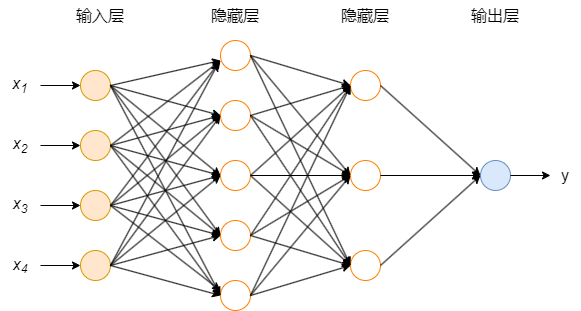

The diagram above was exported from draw.io. Its source (the exported page's mxGraphModel, read from the mxfile embedded in the PNG):
<mxGraphModel dx="786" dy="866" grid="1" gridSize="10" guides="1" tooltips="1" connect="1" arrows="1" fold="1" page="1" pageScale="1" pageWidth="827" pageHeight="1169" math="0" shadow="0">
  <root>
    <mxCell id="0" />
    <mxCell id="1" parent="0" />
    <mxCell id="6epdSU2XaoRqhsCJbWuY-1" value="" style="ellipse;whiteSpace=wrap;html=1;aspect=fixed;fillColor=#ffe6cc;strokeColor=#d79b00;" vertex="1" parent="1">
      <mxGeometry x="80" y="170" width="30" height="30" as="geometry" />
    </mxCell>
    <mxCell id="6epdSU2XaoRqhsCJbWuY-2" value="" style="ellipse;whiteSpace=wrap;html=1;aspect=fixed;fillColor=#ffe6cc;strokeColor=#d79b00;" vertex="1" parent="1">
      <mxGeometry x="80" y="230" width="30" height="30" as="geometry" />
    </mxCell>
    <mxCell id="6epdSU2XaoRqhsCJbWuY-3" value="" style="ellipse;whiteSpace=wrap;html=1;aspect=fixed;fillColor=#ffe6cc;strokeColor=#d79b00;" vertex="1" parent="1">
      <mxGeometry x="80" y="290" width="30" height="30" as="geometry" />
    </mxCell>
    <mxCell id="6epdSU2XaoRqhsCJbWuY-4" value="" style="ellipse;whiteSpace=wrap;html=1;aspect=fixed;fillColor=#ffe6cc;strokeColor=#d79b00;" vertex="1" parent="1">
      <mxGeometry x="80" y="350" width="30" height="30" as="geometry" />
    </mxCell>
    <mxCell id="6epdSU2XaoRqhsCJbWuY-5" value="" style="ellipse;whiteSpace=wrap;html=1;aspect=fixed;strokeColor=#FF8000;" vertex="1" parent="1">
      <mxGeometry x="220" y="260" width="30" height="30" as="geometry" />
    </mxCell>
    <mxCell id="6epdSU2XaoRqhsCJbWuY-6" value="" style="ellipse;whiteSpace=wrap;html=1;aspect=fixed;strokeColor=#FF8000;" vertex="1" parent="1">
      <mxGeometry x="220" y="200" width="30" height="30" as="geometry" />
    </mxCell>
    <mxCell id="6epdSU2XaoRqhsCJbWuY-7" value="" style="ellipse;whiteSpace=wrap;html=1;aspect=fixed;strokeColor=#FF8000;" vertex="1" parent="1">
      <mxGeometry x="220" y="320" width="30" height="30" as="geometry" />
    </mxCell>
    <mxCell id="6epdSU2XaoRqhsCJbWuY-8" value="" style="ellipse;whiteSpace=wrap;html=1;aspect=fixed;strokeColor=#FF8000;" vertex="1" parent="1">
      <mxGeometry x="220" y="380" width="30" height="30" as="geometry" />
    </mxCell>
    <mxCell id="6epdSU2XaoRqhsCJbWuY-9" value="" style="ellipse;whiteSpace=wrap;html=1;aspect=fixed;strokeColor=#FF8000;" vertex="1" parent="1">
      <mxGeometry x="220" y="140" width="30" height="30" as="geometry" />
    </mxCell>
    <mxCell id="6epdSU2XaoRqhsCJbWuY-10" value="" style="ellipse;whiteSpace=wrap;html=1;aspect=fixed;strokeColor=#FF8000;" vertex="1" parent="1">
      <mxGeometry x="350" y="170" width="30" height="30" as="geometry" />
    </mxCell>
    <mxCell id="6epdSU2XaoRqhsCJbWuY-11" value="" style="ellipse;whiteSpace=wrap;html=1;aspect=fixed;strokeColor=#FF8000;" vertex="1" parent="1">
      <mxGeometry x="350" y="260" width="30" height="30" as="geometry" />
    </mxCell>
    <mxCell id="6epdSU2XaoRqhsCJbWuY-12" value="" style="ellipse;whiteSpace=wrap;html=1;aspect=fixed;strokeColor=#FF8000;" vertex="1" parent="1">
      <mxGeometry x="350" y="350" width="30" height="30" as="geometry" />
    </mxCell>
    <mxCell id="6epdSU2XaoRqhsCJbWuY-13" value="" style="ellipse;whiteSpace=wrap;html=1;aspect=fixed;fillColor=#dae8fc;strokeColor=#6c8ebf;" vertex="1" parent="1">
      <mxGeometry x="480" y="260" width="30" height="30" as="geometry" />
    </mxCell>
    <mxCell id="6epdSU2XaoRqhsCJbWuY-19" value="" style="endArrow=classic;html=1;rounded=0;exitX=1;exitY=0.5;exitDx=0;exitDy=0;" edge="1" parent="1" source="6epdSU2XaoRqhsCJbWuY-1">
      <mxGeometry width="50" height="50" relative="1" as="geometry">
        <mxPoint x="130" y="190" as="sourcePoint" />
        <mxPoint x="220" y="160" as="targetPoint" />
      </mxGeometry>
    </mxCell>
    <mxCell id="6epdSU2XaoRqhsCJbWuY-20" value="" style="endArrow=classic;html=1;rounded=0;exitX=1;exitY=0.5;exitDx=0;exitDy=0;entryX=0;entryY=0.5;entryDx=0;entryDy=0;" edge="1" parent="1" source="6epdSU2XaoRqhsCJbWuY-1" target="6epdSU2XaoRqhsCJbWuY-6">
      <mxGeometry width="50" height="50" relative="1" as="geometry">
        <mxPoint x="140" y="240" as="sourcePoint" />
        <mxPoint x="190" y="190" as="targetPoint" />
        <Array as="points" />
      </mxGeometry>
    </mxCell>
    <mxCell id="6epdSU2XaoRqhsCJbWuY-21" value="" style="endArrow=classic;html=1;rounded=0;exitX=1;exitY=0.5;exitDx=0;exitDy=0;entryX=0;entryY=0.5;entryDx=0;entryDy=0;" edge="1" parent="1" source="6epdSU2XaoRqhsCJbWuY-1" target="6epdSU2XaoRqhsCJbWuY-5">
      <mxGeometry width="50" height="50" relative="1" as="geometry">
        <mxPoint x="130" y="270" as="sourcePoint" />
        <mxPoint x="180" y="220" as="targetPoint" />
      </mxGeometry>
    </mxCell>
    <mxCell id="6epdSU2XaoRqhsCJbWuY-22" value="" style="endArrow=classic;html=1;rounded=0;exitX=1;exitY=0.5;exitDx=0;exitDy=0;entryX=0;entryY=0.5;entryDx=0;entryDy=0;" edge="1" parent="1" source="6epdSU2XaoRqhsCJbWuY-1" target="6epdSU2XaoRqhsCJbWuY-7">
      <mxGeometry width="50" height="50" relative="1" as="geometry">
        <mxPoint x="120" y="390" as="sourcePoint" />
        <mxPoint x="170" y="340" as="targetPoint" />
      </mxGeometry>
    </mxCell>
    <mxCell id="6epdSU2XaoRqhsCJbWuY-23" value="" style="endArrow=classic;html=1;rounded=0;exitX=1;exitY=0.5;exitDx=0;exitDy=0;entryX=0;entryY=0.5;entryDx=0;entryDy=0;" edge="1" parent="1" source="6epdSU2XaoRqhsCJbWuY-1" target="6epdSU2XaoRqhsCJbWuY-8">
      <mxGeometry width="50" height="50" relative="1" as="geometry">
        <mxPoint x="120" y="450" as="sourcePoint" />
        <mxPoint x="170" y="400" as="targetPoint" />
      </mxGeometry>
    </mxCell>
    <mxCell id="6epdSU2XaoRqhsCJbWuY-24" value="" style="endArrow=classic;html=1;rounded=0;exitX=1;exitY=0.5;exitDx=0;exitDy=0;" edge="1" parent="1" source="6epdSU2XaoRqhsCJbWuY-2">
      <mxGeometry width="50" height="50" relative="1" as="geometry">
        <mxPoint x="140" y="240" as="sourcePoint" />
        <mxPoint x="220" y="160" as="targetPoint" />
      </mxGeometry>
    </mxCell>
    <mxCell id="6epdSU2XaoRqhsCJbWuY-25" value="" style="endArrow=classic;html=1;rounded=0;exitX=1;exitY=0.5;exitDx=0;exitDy=0;entryX=0;entryY=0.5;entryDx=0;entryDy=0;" edge="1" parent="1" source="6epdSU2XaoRqhsCJbWuY-2" target="6epdSU2XaoRqhsCJbWuY-6">
      <mxGeometry width="50" height="50" relative="1" as="geometry">
        <mxPoint x="130" y="470" as="sourcePoint" />
        <mxPoint x="180" y="420" as="targetPoint" />
      </mxGeometry>
    </mxCell>
    <mxCell id="6epdSU2XaoRqhsCJbWuY-26" value="" style="endArrow=classic;html=1;rounded=0;exitX=1;exitY=0.5;exitDx=0;exitDy=0;entryX=0;entryY=0.5;entryDx=0;entryDy=0;" edge="1" parent="1" source="6epdSU2XaoRqhsCJbWuY-2" target="6epdSU2XaoRqhsCJbWuY-5">
      <mxGeometry width="50" height="50" relative="1" as="geometry">
        <mxPoint x="160" y="520" as="sourcePoint" />
        <mxPoint x="210" y="470" as="targetPoint" />
      </mxGeometry>
    </mxCell>
    <mxCell id="6epdSU2XaoRqhsCJbWuY-27" value="" style="endArrow=classic;html=1;rounded=0;entryX=0;entryY=0.5;entryDx=0;entryDy=0;" edge="1" parent="1" target="6epdSU2XaoRqhsCJbWuY-8">
      <mxGeometry width="50" height="50" relative="1" as="geometry">
        <mxPoint x="110" y="245" as="sourcePoint" />
        <mxPoint x="220" y="485" as="targetPoint" />
      </mxGeometry>
    </mxCell>
    <mxCell id="6epdSU2XaoRqhsCJbWuY-28" value="" style="endArrow=classic;html=1;rounded=0;entryX=0;entryY=0.5;entryDx=0;entryDy=0;exitX=1;exitY=0.5;exitDx=0;exitDy=0;" edge="1" parent="1" source="6epdSU2XaoRqhsCJbWuY-2" target="6epdSU2XaoRqhsCJbWuY-7">
      <mxGeometry width="50" height="50" relative="1" as="geometry">
        <mxPoint x="120" y="250" as="sourcePoint" />
        <mxPoint x="160" y="480" as="targetPoint" />
      </mxGeometry>
    </mxCell>
    <mxCell id="6epdSU2XaoRqhsCJbWuY-29" value="" style="endArrow=classic;html=1;rounded=0;exitX=1;exitY=0.5;exitDx=0;exitDy=0;entryX=0;entryY=0.5;entryDx=0;entryDy=0;" edge="1" parent="1" source="6epdSU2XaoRqhsCJbWuY-3" target="6epdSU2XaoRqhsCJbWuY-7">
      <mxGeometry width="50" height="50" relative="1" as="geometry">
        <mxPoint x="280" y="400" as="sourcePoint" />
        <mxPoint x="330" y="350" as="targetPoint" />
      </mxGeometry>
    </mxCell>
    <mxCell id="6epdSU2XaoRqhsCJbWuY-30" value="" style="endArrow=classic;html=1;rounded=0;exitX=1;exitY=0.5;exitDx=0;exitDy=0;entryX=0;entryY=0.5;entryDx=0;entryDy=0;" edge="1" parent="1" source="6epdSU2XaoRqhsCJbWuY-3" target="6epdSU2XaoRqhsCJbWuY-6">
      <mxGeometry width="50" height="50" relative="1" as="geometry">
        <mxPoint x="200" y="510" as="sourcePoint" />
        <mxPoint x="250" y="460" as="targetPoint" />
      </mxGeometry>
    </mxCell>
    <mxCell id="6epdSU2XaoRqhsCJbWuY-31" value="" style="endArrow=classic;html=1;rounded=0;exitX=1;exitY=0.5;exitDx=0;exitDy=0;entryX=0;entryY=0.5;entryDx=0;entryDy=0;" edge="1" parent="1" source="6epdSU2XaoRqhsCJbWuY-3" target="6epdSU2XaoRqhsCJbWuY-5">
      <mxGeometry width="50" height="50" relative="1" as="geometry">
        <mxPoint x="160" y="400" as="sourcePoint" />
        <mxPoint x="230" y="480" as="targetPoint" />
      </mxGeometry>
    </mxCell>
    <mxCell id="6epdSU2XaoRqhsCJbWuY-32" value="" style="endArrow=classic;html=1;rounded=0;exitX=1;exitY=0.5;exitDx=0;exitDy=0;" edge="1" parent="1" source="6epdSU2XaoRqhsCJbWuY-3">
      <mxGeometry width="50" height="50" relative="1" as="geometry">
        <mxPoint x="100" y="500" as="sourcePoint" />
        <mxPoint x="220" y="160" as="targetPoint" />
      </mxGeometry>
    </mxCell>
    <mxCell id="6epdSU2XaoRqhsCJbWuY-33" value="" style="endArrow=classic;html=1;rounded=0;exitX=1;exitY=0.5;exitDx=0;exitDy=0;" edge="1" parent="1" source="6epdSU2XaoRqhsCJbWuY-3">
      <mxGeometry width="50" height="50" relative="1" as="geometry">
        <mxPoint x="180" y="510" as="sourcePoint" />
        <mxPoint x="220" y="390" as="targetPoint" />
      </mxGeometry>
    </mxCell>
    <mxCell id="6epdSU2XaoRqhsCJbWuY-34" value="" style="endArrow=classic;html=1;rounded=0;exitX=1;exitY=0.5;exitDx=0;exitDy=0;entryX=0;entryY=0.5;entryDx=0;entryDy=0;" edge="1" parent="1" source="6epdSU2XaoRqhsCJbWuY-4" target="6epdSU2XaoRqhsCJbWuY-8">
      <mxGeometry width="50" height="50" relative="1" as="geometry">
        <mxPoint x="230" y="520" as="sourcePoint" />
        <mxPoint x="280" y="470" as="targetPoint" />
      </mxGeometry>
    </mxCell>
    <mxCell id="6epdSU2XaoRqhsCJbWuY-35" value="" style="endArrow=classic;html=1;rounded=0;exitX=1;exitY=0.5;exitDx=0;exitDy=0;entryX=0;entryY=0.5;entryDx=0;entryDy=0;" edge="1" parent="1" source="6epdSU2XaoRqhsCJbWuY-4" target="6epdSU2XaoRqhsCJbWuY-7">
      <mxGeometry width="50" height="50" relative="1" as="geometry">
        <mxPoint x="180" y="520" as="sourcePoint" />
        <mxPoint x="230" y="470" as="targetPoint" />
      </mxGeometry>
    </mxCell>
    <mxCell id="6epdSU2XaoRqhsCJbWuY-36" value="" style="endArrow=classic;html=1;rounded=0;exitX=1;exitY=0.5;exitDx=0;exitDy=0;entryX=0;entryY=0.5;entryDx=0;entryDy=0;" edge="1" parent="1" source="6epdSU2XaoRqhsCJbWuY-4" target="6epdSU2XaoRqhsCJbWuY-5">
      <mxGeometry width="50" height="50" relative="1" as="geometry">
        <mxPoint x="160" y="530" as="sourcePoint" />
        <mxPoint x="210" y="480" as="targetPoint" />
      </mxGeometry>
    </mxCell>
    <mxCell id="6epdSU2XaoRqhsCJbWuY-37" value="" style="endArrow=classic;html=1;rounded=0;exitX=1;exitY=0.5;exitDx=0;exitDy=0;entryX=0;entryY=0.5;entryDx=0;entryDy=0;" edge="1" parent="1" source="6epdSU2XaoRqhsCJbWuY-4" target="6epdSU2XaoRqhsCJbWuY-6">
      <mxGeometry width="50" height="50" relative="1" as="geometry">
        <mxPoint x="150" y="430" as="sourcePoint" />
        <mxPoint x="210" y="430" as="targetPoint" />
      </mxGeometry>
    </mxCell>
    <mxCell id="6epdSU2XaoRqhsCJbWuY-38" value="" style="endArrow=classic;html=1;rounded=0;exitX=1;exitY=0.5;exitDx=0;exitDy=0;entryX=-0.067;entryY=0.744;entryDx=0;entryDy=0;entryPerimeter=0;" edge="1" parent="1" source="6epdSU2XaoRqhsCJbWuY-4" target="6epdSU2XaoRqhsCJbWuY-9">
      <mxGeometry width="50" height="50" relative="1" as="geometry">
        <mxPoint x="160" y="480" as="sourcePoint" />
        <mxPoint x="210" y="430" as="targetPoint" />
      </mxGeometry>
    </mxCell>
    <mxCell id="6epdSU2XaoRqhsCJbWuY-39" value="" style="endArrow=classic;html=1;rounded=0;exitX=1;exitY=0.5;exitDx=0;exitDy=0;entryX=0;entryY=0.5;entryDx=0;entryDy=0;" edge="1" parent="1" source="6epdSU2XaoRqhsCJbWuY-8" target="6epdSU2XaoRqhsCJbWuY-12">
      <mxGeometry width="50" height="50" relative="1" as="geometry">
        <mxPoint x="350" y="480" as="sourcePoint" />
        <mxPoint x="400" y="430" as="targetPoint" />
      </mxGeometry>
    </mxCell>
    <mxCell id="6epdSU2XaoRqhsCJbWuY-40" value="" style="endArrow=classic;html=1;rounded=0;exitX=1;exitY=0.5;exitDx=0;exitDy=0;entryX=0;entryY=0.5;entryDx=0;entryDy=0;" edge="1" parent="1" source="6epdSU2XaoRqhsCJbWuY-8" target="6epdSU2XaoRqhsCJbWuY-11">
      <mxGeometry width="50" height="50" relative="1" as="geometry">
        <mxPoint x="310" y="500" as="sourcePoint" />
        <mxPoint x="360" y="450" as="targetPoint" />
      </mxGeometry>
    </mxCell>
    <mxCell id="6epdSU2XaoRqhsCJbWuY-41" value="" style="endArrow=classic;html=1;rounded=0;exitX=1;exitY=0.5;exitDx=0;exitDy=0;entryX=0;entryY=0.5;entryDx=0;entryDy=0;" edge="1" parent="1" source="6epdSU2XaoRqhsCJbWuY-8" target="6epdSU2XaoRqhsCJbWuY-10">
      <mxGeometry width="50" height="50" relative="1" as="geometry">
        <mxPoint x="280" y="430" as="sourcePoint" />
        <mxPoint x="350" y="490" as="targetPoint" />
      </mxGeometry>
    </mxCell>
    <mxCell id="6epdSU2XaoRqhsCJbWuY-42" value="" style="endArrow=classic;html=1;rounded=0;exitX=1;exitY=0.5;exitDx=0;exitDy=0;entryX=0;entryY=0.5;entryDx=0;entryDy=0;" edge="1" parent="1" source="6epdSU2XaoRqhsCJbWuY-7" target="6epdSU2XaoRqhsCJbWuY-12">
      <mxGeometry width="50" height="50" relative="1" as="geometry">
        <mxPoint x="330" y="470" as="sourcePoint" />
        <mxPoint x="340" y="360" as="targetPoint" />
      </mxGeometry>
    </mxCell>
    <mxCell id="6epdSU2XaoRqhsCJbWuY-43" value="" style="endArrow=classic;html=1;rounded=0;exitX=1;exitY=0.5;exitDx=0;exitDy=0;entryX=0;entryY=0.5;entryDx=0;entryDy=0;" edge="1" parent="1" source="6epdSU2XaoRqhsCJbWuY-7" target="6epdSU2XaoRqhsCJbWuY-11">
      <mxGeometry width="50" height="50" relative="1" as="geometry">
        <mxPoint x="370" y="440" as="sourcePoint" />
        <mxPoint x="420" y="390" as="targetPoint" />
      </mxGeometry>
    </mxCell>
    <mxCell id="6epdSU2XaoRqhsCJbWuY-44" value="" style="endArrow=classic;html=1;rounded=0;exitX=1;exitY=0.5;exitDx=0;exitDy=0;entryX=0;entryY=0.5;entryDx=0;entryDy=0;" edge="1" parent="1" source="6epdSU2XaoRqhsCJbWuY-5" target="6epdSU2XaoRqhsCJbWuY-11">
      <mxGeometry width="50" height="50" relative="1" as="geometry">
        <mxPoint x="390" y="480" as="sourcePoint" />
        <mxPoint x="440" y="430" as="targetPoint" />
      </mxGeometry>
    </mxCell>
    <mxCell id="6epdSU2XaoRqhsCJbWuY-45" value="" style="endArrow=classic;html=1;rounded=0;exitX=1;exitY=0.5;exitDx=0;exitDy=0;entryX=0;entryY=0.5;entryDx=0;entryDy=0;" edge="1" parent="1" source="6epdSU2XaoRqhsCJbWuY-6" target="6epdSU2XaoRqhsCJbWuY-11">
      <mxGeometry width="50" height="50" relative="1" as="geometry">
        <mxPoint x="360" y="470" as="sourcePoint" />
        <mxPoint x="410" y="420" as="targetPoint" />
      </mxGeometry>
    </mxCell>
    <mxCell id="6epdSU2XaoRqhsCJbWuY-46" value="" style="endArrow=classic;html=1;rounded=0;exitX=1;exitY=0.5;exitDx=0;exitDy=0;entryX=0;entryY=0.5;entryDx=0;entryDy=0;" edge="1" parent="1" source="6epdSU2XaoRqhsCJbWuY-7" target="6epdSU2XaoRqhsCJbWuY-10">
      <mxGeometry width="50" height="50" relative="1" as="geometry">
        <mxPoint x="260" y="460" as="sourcePoint" />
        <mxPoint x="310" y="410" as="targetPoint" />
      </mxGeometry>
    </mxCell>
    <mxCell id="6epdSU2XaoRqhsCJbWuY-47" value="" style="endArrow=classic;html=1;rounded=0;exitX=1;exitY=0.5;exitDx=0;exitDy=0;entryX=0;entryY=0.5;entryDx=0;entryDy=0;" edge="1" parent="1" source="6epdSU2XaoRqhsCJbWuY-5" target="6epdSU2XaoRqhsCJbWuY-12">
      <mxGeometry width="50" height="50" relative="1" as="geometry">
        <mxPoint x="360" y="490" as="sourcePoint" />
        <mxPoint x="410" y="440" as="targetPoint" />
      </mxGeometry>
    </mxCell>
    <mxCell id="6epdSU2XaoRqhsCJbWuY-48" value="" style="endArrow=classic;html=1;rounded=0;exitX=1;exitY=0.5;exitDx=0;exitDy=0;entryX=0;entryY=0.5;entryDx=0;entryDy=0;" edge="1" parent="1" source="6epdSU2XaoRqhsCJbWuY-5" target="6epdSU2XaoRqhsCJbWuY-10">
      <mxGeometry width="50" height="50" relative="1" as="geometry">
        <mxPoint x="360" y="460" as="sourcePoint" />
        <mxPoint x="410" y="410" as="targetPoint" />
      </mxGeometry>
    </mxCell>
    <mxCell id="6epdSU2XaoRqhsCJbWuY-49" value="" style="endArrow=classic;html=1;rounded=0;exitX=1;exitY=0.5;exitDx=0;exitDy=0;entryX=0;entryY=0.5;entryDx=0;entryDy=0;" edge="1" parent="1" source="6epdSU2XaoRqhsCJbWuY-6" target="6epdSU2XaoRqhsCJbWuY-12">
      <mxGeometry width="50" height="50" relative="1" as="geometry">
        <mxPoint x="370" y="470" as="sourcePoint" />
        <mxPoint x="420" y="420" as="targetPoint" />
      </mxGeometry>
    </mxCell>
    <mxCell id="6epdSU2XaoRqhsCJbWuY-50" value="" style="endArrow=classic;html=1;rounded=0;exitX=1;exitY=0.5;exitDx=0;exitDy=0;entryX=0;entryY=0.5;entryDx=0;entryDy=0;" edge="1" parent="1" source="6epdSU2XaoRqhsCJbWuY-6" target="6epdSU2XaoRqhsCJbWuY-10">
      <mxGeometry width="50" height="50" relative="1" as="geometry">
        <mxPoint x="410" y="460" as="sourcePoint" />
        <mxPoint x="460" y="410" as="targetPoint" />
      </mxGeometry>
    </mxCell>
    <mxCell id="6epdSU2XaoRqhsCJbWuY-51" value="" style="endArrow=classic;html=1;rounded=0;exitX=1;exitY=0.5;exitDx=0;exitDy=0;entryX=0;entryY=0.5;entryDx=0;entryDy=0;" edge="1" parent="1" source="6epdSU2XaoRqhsCJbWuY-9" target="6epdSU2XaoRqhsCJbWuY-10">
      <mxGeometry width="50" height="50" relative="1" as="geometry">
        <mxPoint x="300" y="480" as="sourcePoint" />
        <mxPoint x="350" y="430" as="targetPoint" />
      </mxGeometry>
    </mxCell>
    <mxCell id="6epdSU2XaoRqhsCJbWuY-52" value="" style="endArrow=classic;html=1;rounded=0;exitX=1;exitY=0.5;exitDx=0;exitDy=0;entryX=0;entryY=0.5;entryDx=0;entryDy=0;" edge="1" parent="1" source="6epdSU2XaoRqhsCJbWuY-9" target="6epdSU2XaoRqhsCJbWuY-12">
      <mxGeometry width="50" height="50" relative="1" as="geometry">
        <mxPoint x="410" y="470" as="sourcePoint" />
        <mxPoint x="460" y="420" as="targetPoint" />
      </mxGeometry>
    </mxCell>
    <mxCell id="6epdSU2XaoRqhsCJbWuY-53" value="" style="endArrow=classic;html=1;rounded=0;exitX=1;exitY=0.5;exitDx=0;exitDy=0;entryX=0;entryY=0.5;entryDx=0;entryDy=0;" edge="1" parent="1" source="6epdSU2XaoRqhsCJbWuY-9" target="6epdSU2XaoRqhsCJbWuY-11">
      <mxGeometry width="50" height="50" relative="1" as="geometry">
        <mxPoint x="400" y="460" as="sourcePoint" />
        <mxPoint x="470" y="230" as="targetPoint" />
      </mxGeometry>
    </mxCell>
    <mxCell id="6epdSU2XaoRqhsCJbWuY-54" value="" style="endArrow=classic;html=1;rounded=0;exitX=1;exitY=0.5;exitDx=0;exitDy=0;entryX=0;entryY=0.5;entryDx=0;entryDy=0;" edge="1" parent="1" source="6epdSU2XaoRqhsCJbWuY-12" target="6epdSU2XaoRqhsCJbWuY-13">
      <mxGeometry width="50" height="50" relative="1" as="geometry">
        <mxPoint x="450" y="440" as="sourcePoint" />
        <mxPoint x="500" y="390" as="targetPoint" />
      </mxGeometry>
    </mxCell>
    <mxCell id="6epdSU2XaoRqhsCJbWuY-56" value="" style="endArrow=classic;html=1;rounded=0;exitX=1;exitY=0.5;exitDx=0;exitDy=0;entryX=0;entryY=0.5;entryDx=0;entryDy=0;" edge="1" parent="1" source="6epdSU2XaoRqhsCJbWuY-11" target="6epdSU2XaoRqhsCJbWuY-13">
      <mxGeometry width="50" height="50" relative="1" as="geometry">
        <mxPoint x="480" y="450" as="sourcePoint" />
        <mxPoint x="530" y="400" as="targetPoint" />
      </mxGeometry>
    </mxCell>
    <mxCell id="6epdSU2XaoRqhsCJbWuY-57" value="" style="endArrow=classic;html=1;rounded=0;exitX=1;exitY=0.5;exitDx=0;exitDy=0;entryX=0;entryY=0.5;entryDx=0;entryDy=0;" edge="1" parent="1" source="6epdSU2XaoRqhsCJbWuY-10" target="6epdSU2XaoRqhsCJbWuY-13">
      <mxGeometry width="50" height="50" relative="1" as="geometry">
        <mxPoint x="490" y="410" as="sourcePoint" />
        <mxPoint x="540" y="360" as="targetPoint" />
      </mxGeometry>
    </mxCell>
    <mxCell id="6epdSU2XaoRqhsCJbWuY-59" value="" style="endArrow=classic;html=1;rounded=0;exitX=1;exitY=0.5;exitDx=0;exitDy=0;" edge="1" parent="1" source="6epdSU2XaoRqhsCJbWuY-13">
      <mxGeometry width="50" height="50" relative="1" as="geometry">
        <mxPoint x="540" y="310" as="sourcePoint" />
        <mxPoint x="550" y="275" as="targetPoint" />
      </mxGeometry>
    </mxCell>
    <mxCell id="6epdSU2XaoRqhsCJbWuY-60" value="&lt;font style=&quot;font-size: 16px;&quot;&gt;y&lt;/font&gt;" style="text;strokeColor=none;align=center;fillColor=none;html=1;verticalAlign=middle;whiteSpace=wrap;rounded=0;" vertex="1" parent="1">
      <mxGeometry x="550" y="260" width="30" height="30" as="geometry" />
    </mxCell>
    <mxCell id="6epdSU2XaoRqhsCJbWuY-61" value="&lt;font style=&quot;font-size: 16px;&quot;&gt;输入层&lt;/font&gt;" style="text;strokeColor=none;align=center;fillColor=none;html=1;verticalAlign=middle;whiteSpace=wrap;rounded=0;" vertex="1" parent="1">
      <mxGeometry x="70" y="100" width="60" height="30" as="geometry" />
    </mxCell>
    <mxCell id="6epdSU2XaoRqhsCJbWuY-63" value="&lt;font style=&quot;font-size: 16px;&quot;&gt;隐藏层&lt;/font&gt;" style="text;strokeColor=none;align=center;fillColor=none;html=1;verticalAlign=middle;whiteSpace=wrap;rounded=0;" vertex="1" parent="1">
      <mxGeometry x="205" y="100" width="60" height="30" as="geometry" />
    </mxCell>
    <mxCell id="6epdSU2XaoRqhsCJbWuY-64" value="&lt;font style=&quot;font-size: 16px;&quot;&gt;隐藏层&lt;/font&gt;" style="text;strokeColor=none;align=center;fillColor=none;html=1;verticalAlign=middle;whiteSpace=wrap;rounded=0;" vertex="1" parent="1">
      <mxGeometry x="335" y="100" width="60" height="30" as="geometry" />
    </mxCell>
    <mxCell id="6epdSU2XaoRqhsCJbWuY-65" value="&lt;font style=&quot;font-size: 16px;&quot;&gt;输出层&lt;/font&gt;" style="text;strokeColor=none;align=center;fillColor=none;html=1;verticalAlign=middle;whiteSpace=wrap;rounded=0;" vertex="1" parent="1">
      <mxGeometry x="465" y="100" width="60" height="30" as="geometry" />
    </mxCell>
    <mxCell id="6epdSU2XaoRqhsCJbWuY-71" value="" style="edgeStyle=orthogonalEdgeStyle;rounded=0;orthogonalLoop=1;jettySize=auto;html=1;" edge="1" parent="1" source="6epdSU2XaoRqhsCJbWuY-66" target="6epdSU2XaoRqhsCJbWuY-1">
      <mxGeometry relative="1" as="geometry" />
    </mxCell>
    <mxCell id="6epdSU2XaoRqhsCJbWuY-66" value="&lt;i style=&quot;font-size: 16px;&quot;&gt;x&lt;sub&gt;1&lt;/sub&gt;&lt;/i&gt;" style="text;strokeColor=none;align=center;fillColor=none;html=1;verticalAlign=middle;whiteSpace=wrap;rounded=0;" vertex="1" parent="1">
      <mxGeometry y="175" width="40" height="20" as="geometry" />
    </mxCell>
    <mxCell id="6epdSU2XaoRqhsCJbWuY-76" value="" style="edgeStyle=orthogonalEdgeStyle;rounded=0;orthogonalLoop=1;jettySize=auto;html=1;" edge="1" parent="1" source="6epdSU2XaoRqhsCJbWuY-72" target="6epdSU2XaoRqhsCJbWuY-2">
      <mxGeometry relative="1" as="geometry" />
    </mxCell>
    <mxCell id="6epdSU2XaoRqhsCJbWuY-72" value="&lt;i style=&quot;font-size: 16px;&quot;&gt;x&lt;/i&gt;&lt;i style=&quot;font-size: 13.3333px;&quot;&gt;&lt;sub&gt;2&lt;/sub&gt;&lt;/i&gt;" style="text;strokeColor=none;align=center;fillColor=none;html=1;verticalAlign=middle;whiteSpace=wrap;rounded=0;" vertex="1" parent="1">
      <mxGeometry y="235" width="40" height="20" as="geometry" />
    </mxCell>
    <mxCell id="6epdSU2XaoRqhsCJbWuY-80" value="" style="edgeStyle=orthogonalEdgeStyle;rounded=0;orthogonalLoop=1;jettySize=auto;html=1;" edge="1" parent="1" source="6epdSU2XaoRqhsCJbWuY-73" target="6epdSU2XaoRqhsCJbWuY-3">
      <mxGeometry relative="1" as="geometry" />
    </mxCell>
    <mxCell id="6epdSU2XaoRqhsCJbWuY-73" value="&lt;i style=&quot;font-size: 16px;&quot;&gt;x&lt;/i&gt;&lt;i style=&quot;font-size: 13.3333px;&quot;&gt;&lt;sub&gt;3&lt;/sub&gt;&lt;/i&gt;" style="text;strokeColor=none;align=center;fillColor=none;html=1;verticalAlign=middle;whiteSpace=wrap;rounded=0;" vertex="1" parent="1">
      <mxGeometry y="295" width="40" height="20" as="geometry" />
    </mxCell>
    <mxCell id="6epdSU2XaoRqhsCJbWuY-79" value="" style="edgeStyle=orthogonalEdgeStyle;rounded=0;orthogonalLoop=1;jettySize=auto;html=1;" edge="1" parent="1" source="6epdSU2XaoRqhsCJbWuY-78" target="6epdSU2XaoRqhsCJbWuY-4">
      <mxGeometry relative="1" as="geometry" />
    </mxCell>
    <mxCell id="6epdSU2XaoRqhsCJbWuY-78" value="&lt;i style=&quot;font-size: 16px;&quot;&gt;x&lt;/i&gt;&lt;i style=&quot;font-size: 11.1111px;&quot;&gt;&lt;sub&gt;4&lt;/sub&gt;&lt;/i&gt;" style="text;strokeColor=none;align=center;fillColor=none;html=1;verticalAlign=middle;whiteSpace=wrap;rounded=0;" vertex="1" parent="1">
      <mxGeometry y="355" width="40" height="20" as="geometry" />
    </mxCell>
  </root>
</mxGraphModel>